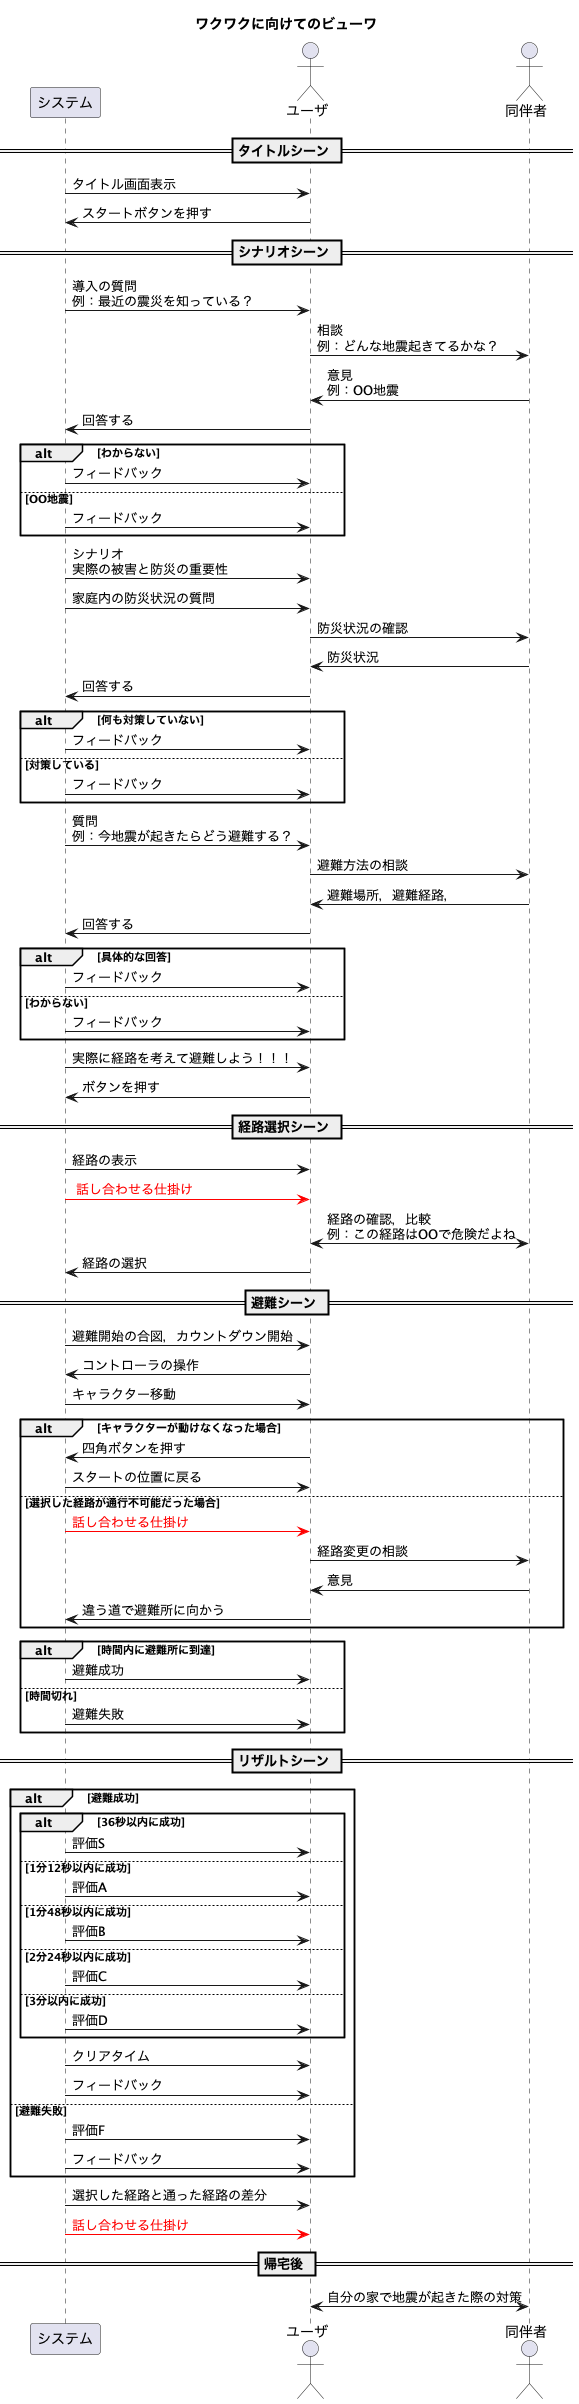

The diagram above was rendered by PlantUML. Its source (embedded in the PNG):
@startuml wakuwaku
title ワクワクに向けてのビューワ

participant システム
actor ユーザ
actor 同伴者

== タイトルシーン ==
システム -> ユーザ : タイトル画面表示
ユーザ -> システム : スタートボタンを押す

== シナリオシーン ==
システム -> ユーザ : 導入の質問\n例：最近の震災を知っている？
ユーザ -> 同伴者 : 相談\n例：どんな地震起きてるかな？
同伴者 -> ユーザ : 意見\n例：OO地震
ユーザ -> システム : 回答する

alt わからない
    システム -> ユーザ : フィードバック
else OO地震
    システム -> ユーザ : フィードバック
end

システム -> ユーザ : シナリオ\n実際の被害と防災の重要性
システム -> ユーザ : 家庭内の防災状況の質問
ユーザ -> 同伴者 : 防災状況の確認
同伴者 -> ユーザ : 防災状況
ユーザ -> システム : 回答する

alt 何も対策していない
    システム -> ユーザ : フィードバック
else 対策している
    システム -> ユーザ : フィードバック
end

システム -> ユーザ : 質問\n例：今地震が起きたらどう避難する？
ユーザ -> 同伴者 : 避難方法の相談
同伴者 -> ユーザ : 避難場所，避難経路，etc...
ユーザ -> システム : 回答する

alt 具体的な回答
    システム -> ユーザ : フィードバック
else わからない
    システム -> ユーザ : フィードバック
end

システム -> ユーザ : 実際に経路を考えて避難しよう！！！
ユーザ -> システム : ボタンを押す

== 経路選択シーン ==
システム -> ユーザ : 経路の表示
システム [#red]-> ユーザ : <color : red> 話し合わせる仕掛け
ユーザ <-> 同伴者 : 経路の確認，比較\n例：この経路はOOで危険だよね
ユーザ -> システム : 経路の選択

== 避難シーン ==
システム -> ユーザ : 避難開始の合図，カウントダウン開始
ユーザ -> システム : コントローラの操作
システム -> ユーザ : キャラクター移動

alt キャラクターが動けなくなった場合
    ユーザ -> システム : 四角ボタンを押す
    システム -> ユーザ : スタートの位置に戻る
else 選択した経路が通行不可能だった場合
    システム [#red]-> ユーザ : <color : red>話し合わせる仕掛け
    ユーザ -> 同伴者 : 経路変更の相談
    同伴者 -> ユーザ : 意見
    ユーザ -> システム : 違う道で避難所に向かう
end

alt 時間内に避難所に到達
    システム -> ユーザ : 避難成功
else 時間切れ
    システム -> ユーザ : 避難失敗
end

== リザルトシーン ==
alt 避難成功
    alt 36秒以内に成功
        システム -> ユーザ : 評価S
    else 1分12秒以内に成功
        システム -> ユーザ : 評価A
    else 1分48秒以内に成功
        システム -> ユーザ : 評価B
    else 2分24秒以内に成功
        システム -> ユーザ : 評価C
    else 3分以内に成功
        システム -> ユーザ : 評価D
    end
    システム -> ユーザ : クリアタイム
    システム -> ユーザ : フィードバック
else 避難失敗
    システム -> ユーザ : 評価F
    システム -> ユーザ : フィードバック
end

システム -> ユーザ : 選択した経路と通った経路の差分
システム [#red]-> ユーザ : <color : red>話し合わせる仕掛け

== 帰宅後 ==
ユーザ <-> 同伴者 : 自分の家で地震が起きた際の対策

@enduml